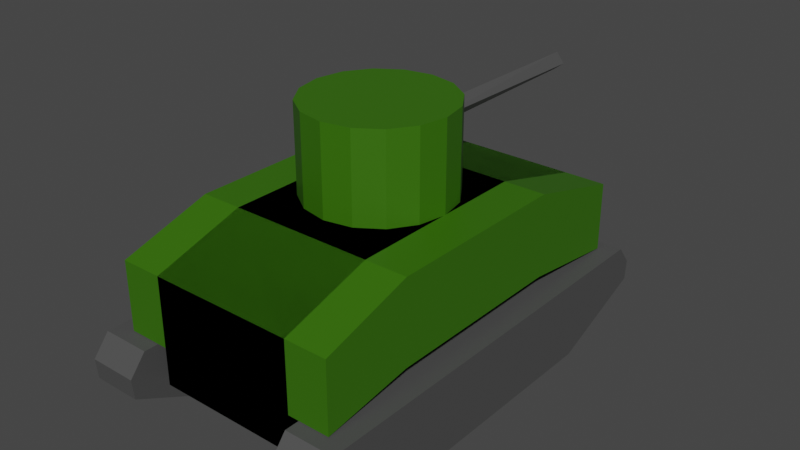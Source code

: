 # Source: tank.blend  (saved by Blender 2.91.10; exported with 4.5.12 LTS)
import bpy
from mathutils import Matrix  # noqa: F401  (used for matrix-valued properties, if any)

bpy.ops.wm.read_factory_settings(use_empty=True)
scene = bpy.context.scene
scene.name = 'Scene'

# ---- collections
col_collection = bpy.data.collections.new('Collection'); scene.collection.children.link(col_collection)

# ---- materials (node trees are filled in below, after node groups)
mat_material_001 = bpy.data.materials.new('Material.001')
mat_material_001.use_transparent_shadow = False
mat_material_002 = bpy.data.materials.new('Material.002')
mat_material_002.use_transparent_shadow = False

# ---- material node trees
mat_material_001.use_nodes = True; mat_material_001.node_tree.nodes.clear()
_N = mat_material_001.node_tree.nodes; _L = mat_material_001.node_tree.links
n0 = _N.new('ShaderNodeOutputMaterial'); n0.name = 'Material Output'; n0.location = (300, 300)
n1 = _N.new('ShaderNodeBsdfPrincipled'); n1.name = 'Principled BSDF'; n1.location = (10, 300)
n1.distribution = 'GGX'
n1.subsurface_method = 'BURLEY'
n1.inputs[0].default_value = (0.03574, 0.1447, 0.0, 1.0)
n1.inputs[3].default_value = 1.45
n1.inputs[27].default_value = (0.0, 0.0, 0.0, 1.0)
n1.inputs[28].default_value = 1.0
_L.new(n1.outputs[0], n0.inputs[0])
n0.is_active_output = True
mat_material_002.use_nodes = True; mat_material_002.node_tree.nodes.clear()
_N = mat_material_002.node_tree.nodes; _L = mat_material_002.node_tree.links
n0 = _N.new('ShaderNodeBsdfPrincipled'); n0.name = 'Principled BSDF'; n0.location = (10, 300)
n0.distribution = 'GGX'
n0.subsurface_method = 'BURLEY'
n0.inputs[0].default_value = (0.07291, 0.07291, 0.07291, 1.0)
n0.inputs[3].default_value = 1.45
n0.inputs[27].default_value = (0.0, 0.0, 0.0, 1.0)
n0.inputs[28].default_value = 1.0
n1 = _N.new('ShaderNodeOutputMaterial'); n1.name = 'Material Output'; n1.location = (300, 300)
_L.new(n0.outputs[0], n1.inputs[0])
n1.is_active_output = True

# ---- world
world_world = bpy.data.worlds.new('World'); scene.world = world_world
world_world.use_nodes = True; world_world.node_tree.nodes.clear()
_N = world_world.node_tree.nodes; _L = world_world.node_tree.links
n0 = _N.new('ShaderNodeOutputWorld'); n0.name = 'World Output'; n0.location = (300, 300)
n1 = _N.new('ShaderNodeBackground'); n1.name = 'Background'; n1.location = (10, 300)
n1.inputs[0].default_value = (0.05088, 0.05088, 0.05088, 1.0)
_L.new(n1.outputs[0], n0.inputs[0])
n0.is_active_output = True
world_world.color = (0.05088, 0.05088, 0.05088)
world_world.use_sun_shadow = False
world_world.sun_shadow_jitter_overblur = 0.0

# ---- meshes
me_cube = bpy.data.meshes.new('Cube')
me_cube.from_pydata([(1.0, 1.0, 0.6633), (1.0, 1.0, -0.618), (1.0, -1.0, 0.6633), (1.0, -1.0, -0.6339), (-1.0, 1.0, 0.6633), (-1.0, 1.0, -0.618), (-1.0, -1.0, 0.6633), (-1.0, -1.0, -0.6339), (-1.0, -0.5279, -0.9049), (1.0, -0.5279, 1.0), (-1.0, -0.5279, 1.0), (1.0, -0.5279, -0.9049), (-1.0, 0.4548, 1.0), (1.0, 0.4548, -0.9049), (-1.0, 0.4548, -0.9049), (1.0, 0.4548, 1.0), (1.0, 1.0, -0.1796), (-1.0, -1.0, -0.1796), (1.0, -1.0, -0.1796), (-1.0, 1.0, -0.1796), (1.0, -0.5279, -0.01353), (-1.0, -0.5279, -0.01353), (1.0, 0.4548, -0.01353), (-1.0, 0.4548, -0.01353), (1.581, -0.5279, 1.0), (1.581, -1.0, 0.6633), (1.581, 0.4548, 1.0), (1.581, 1.0, 0.6633), (1.581, 1.0, -0.1796), (1.581, -1.0, -0.1796), (1.581, -0.5279, -0.01353), (1.581, 0.4548, -0.01353)], [], [(9, 10, 6, 2), (18, 2, 6, 17), (23, 12, 4, 19), (8, 11, 3, 7), (18, 20, 30, 29), (19, 4, 0, 16), (0, 15, 26, 27), (14, 13, 11, 8), (17, 6, 10, 21), (15, 12, 10, 9), (0, 4, 12, 15), (5, 1, 13, 14), (9, 2, 25, 24), (21, 10, 12, 23), (8, 21, 23, 14), (1, 16, 22, 13), (7, 17, 21, 8), (13, 22, 20, 11), (5, 19, 16, 1), (11, 20, 18, 3), (14, 23, 19, 5), (3, 18, 17, 7), (30, 24, 25, 29), (31, 26, 24, 30), (28, 27, 26, 31), (2, 18, 29, 25), (20, 22, 31, 30), (16, 0, 27, 28), (22, 16, 28, 31), (15, 9, 24, 26)])
_uv = me_cube.uv_layers.new(name='UVMap')
_uv.uv.foreach_set('vector', [0.625, 0.691, 0.875, 0.691, 0.875, 0.75, 0.625, 0.75, 0.4983, 0.75, 0.625, 0.75, 0.625, 1.0, 0.4983, 1.0, 0.4983, 0.1819, 0.625, 0.1819, 0.625, 0.25, 0.4983, 0.25, 0.125, 0.691, 0.375, 0.691, 0.375, 0.75, 0.125, 0.75, 0.4983, 0.75, 0.4983, 0.691, 0.4983, 0.691, 0.4983, 0.75, 0.4983, 0.25, 0.625, 0.25, 0.625, 0.5, 0.4983, 0.5, 0.625, 0.5, 0.625, 0.5681, 0.625, 0.5681, 0.625, 0.5, 0.125, 0.5681, 0.375, 0.5681, 0.375, 0.691, 0.125, 0.691, 0.4983, 0.0, 0.625, 0.0, 0.625, 0.05901, 0.4983, 0.05901, 0.625, 0.5681, 0.875, 0.5681, 0.875, 0.691, 0.625, 0.691, 0.625, 0.5, 0.875, 0.5, 0.875, 0.5681, 0.625, 0.5681, 0.125, 0.5, 0.375, 0.5, 0.375, 0.5681, 0.125, 0.5681, 0.625, 0.691, 0.625, 0.75, 0.625, 0.75, 0.625, 0.691, 0.4983, 0.05901, 0.625, 0.05901, 0.625, 0.1819, 0.4983, 0.1819, 0.375, 0.05901, 0.4983, 0.05901, 0.4983, 0.1819, 0.375, 0.1819, 0.375, 0.5, 0.4983, 0.5, 0.4983, 0.5681, 0.375, 0.5681, 0.375, 0.0, 0.4983, 0.0, 0.4983, 0.05901, 0.375, 0.05901, 0.375, 0.5681, 0.4983, 0.5681, 0.4983, 0.691, 0.375, 0.691, 0.375, 0.25, 0.4983, 0.25, 0.4983, 0.5, 0.375, 0.5, 0.375, 0.691, 0.4983, 0.691, 0.4983, 0.75, 0.375, 0.75, 0.375, 0.1819, 0.4983, 0.1819, 0.4983, 0.25, 0.375, 0.25, 0.375, 0.75, 0.4983, 0.75, 0.4983, 1.0, 0.375, 1.0, 0.4983, 0.691, 0.625, 0.691, 0.625, 0.75, 0.4983, 0.75, 0.4983, 0.5681, 0.625, 0.5681, 0.625, 0.691, 0.4983, 0.691, 0.4983, 0.5, 0.625, 0.5, 0.625, 0.5681, 0.4983, 0.5681, 0.625, 0.75, 0.4983, 0.75, 0.4983, 0.75, 0.625, 0.75, 0.4983, 0.691, 0.4983, 0.5681, 0.4983, 0.5681, 0.4983, 0.691, 0.4983, 0.5, 0.625, 0.5, 0.625, 0.5, 0.4983, 0.5, 0.4983, 0.5681, 0.4983, 0.5, 0.4983, 0.5, 0.4983, 0.5681, 0.625, 0.5681, 0.625, 0.691, 0.625, 0.691, 0.625, 0.5681])
me_cube.materials.append(mat_material_001)
me_cube.use_remesh_preserve_volume = False
me_cube.use_remesh_preserve_attributes = False
me_cube.use_mirror_vertex_groups = False
me_cube.update()
me_cylinder = bpy.data.meshes.new('Cylinder')
me_cylinder.from_pydata([(0.0, 1.0, -1.0), (0.0, 1.0, 1.0), (0.3827, 0.9239, -1.0), (0.3827, 0.9239, 1.0), (0.7071, 0.7071, -1.0), (0.7071, 0.7071, 1.0), (0.9239, 0.3827, -1.0), (0.9239, 0.3827, 1.0), (1.0, -4.371e-08, -1.0), (1.0, -4.371e-08, 1.0), (0.9239, -0.3827, -1.0), (0.9239, -0.3827, 1.0), (0.7071, -0.7071, -1.0), (0.7071, -0.7071, 1.0), (0.3827, -0.9239, -1.0), (0.3827, -0.9239, 1.0), (1.51e-07, -1.0, -1.0), (1.51e-07, -1.0, 1.0), (-0.3827, -0.9239, -1.0), (-0.3827, -0.9239, 1.0), (-0.7071, -0.7071, -1.0), (-0.7071, -0.7071, 1.0), (-0.9239, -0.3827, -1.0), (-0.9239, -0.3827, 1.0), (-1.0, 1.192e-08, -1.0), (-1.0, 1.192e-08, 1.0), (-0.9239, 0.3827, -1.0), (-0.9239, 0.3827, 1.0), (-0.7071, 0.7071, -1.0), (-0.7071, 0.7071, 1.0), (-0.3827, 0.9239, -1.0), (-0.3827, 0.9239, 1.0)], [], [(0, 1, 3, 2), (2, 3, 5, 4), (4, 5, 7, 6), (6, 7, 9, 8), (8, 9, 11, 10), (10, 11, 13, 12), (12, 13, 15, 14), (14, 15, 17, 16), (16, 17, 19, 18), (18, 19, 21, 20), (20, 21, 23, 22), (22, 23, 25, 24), (24, 25, 27, 26), (26, 27, 29, 28), (3, 1, 31, 29, 27, 25, 23, 21, 19, 17, 15, 13, 11, 9, 7, 5), (28, 29, 31, 30), (30, 31, 1, 0), (0, 2, 4, 6, 8, 10, 12, 14, 16, 18, 20, 22, 24, 26, 28, 30)])
_uv = me_cylinder.uv_layers.new(name='UVMap')
_uv.uv.foreach_set('vector', [1.0, 0.5, 1.0, 1.0, 0.9375, 1.0, 0.9375, 0.5, 0.9375, 0.5, 0.9375, 1.0, 0.875, 1.0, 0.875, 0.5, 0.875, 0.5, 0.875, 1.0, 0.8125, 1.0, 0.8125, 0.5, 0.8125, 0.5, 0.8125, 1.0, 0.75, 1.0, 0.75, 0.5, 0.75, 0.5, 0.75, 1.0, 0.6875, 1.0, 0.6875, 0.5, 0.6875, 0.5, 0.6875, 1.0, 0.625, 1.0, 0.625, 0.5, 0.625, 0.5, 0.625, 1.0, 0.5625, 1.0, 0.5625, 0.5, 0.5625, 0.5, 0.5625, 1.0, 0.5, 1.0, 0.5, 0.5, 0.5, 0.5, 0.5, 1.0, 0.4375, 1.0, 0.4375, 0.5, 0.4375, 0.5, 0.4375, 1.0, 0.375, 1.0, 0.375, 0.5, 0.375, 0.5, 0.375, 1.0, 0.3125, 1.0, 0.3125, 0.5, 0.3125, 0.5, 0.3125, 1.0, 0.25, 1.0, 0.25, 0.5, 0.25, 0.5, 0.25, 1.0, 0.1875, 1.0, 0.1875, 0.5, 0.1875, 0.5, 0.1875, 1.0, 0.125, 1.0, 0.125, 0.5, 0.3418, 0.4717, 0.25, 0.49, 0.1582, 0.4717, 0.08029, 0.4197, 0.02827, 0.3418, 0.01, 0.25, 0.02827, 0.1582, 0.08029, 0.08029, 0.1582, 0.02827, 0.25, 0.01, 0.3418, 0.02827, 0.4197, 0.08029, 0.4717, 0.1582, 0.49, 0.25, 0.4717, 0.3418, 0.4197, 0.4197, 0.125, 0.5, 0.125, 1.0, 0.0625, 1.0, 0.0625, 0.5, 0.0625, 0.5, 0.0625, 1.0, 0.0, 1.0, 0.0, 0.5, 0.75, 0.49, 0.8418, 0.4717, 0.9197, 0.4197, 0.9717, 0.3418, 0.99, 0.25, 0.9717, 0.1582, 0.9197, 0.08029, 0.8418, 0.02827, 0.75, 0.01, 0.6582, 0.02827, 0.5803, 0.08029, 0.5283, 0.1582, 0.51, 0.25, 0.5283, 0.3418, 0.5803, 0.4197, 0.6582, 0.4717])
me_cylinder.materials.append(mat_material_001)
me_cylinder.use_remesh_fix_poles = True
me_cylinder.use_remesh_preserve_attributes = False
me_cylinder.use_mirror_vertex_groups = False
me_cylinder.update()
me_cylinder_001 = bpy.data.meshes.new('Cylinder.001')
me_cylinder_001.from_pydata([(0.0, 1.0, -1.0), (0.0, 1.0, 1.0), (0.3827, 0.9239, -1.0), (0.3827, 0.9239, 1.0), (0.7071, 0.7071, -1.0), (0.7071, 0.7071, 1.0), (0.9239, 0.3827, -1.0), (0.9239, 0.3827, 1.0), (1.0, -4.371e-08, -1.0), (1.0, -4.371e-08, 1.0), (0.9239, -0.3827, -1.0), (0.9239, -0.3827, 1.0), (0.7071, -0.7071, -1.0), (0.7071, -0.7071, 1.0), (0.3827, -0.9239, -1.0), (0.3827, -0.9239, 1.0), (1.51e-07, -1.0, -1.0), (1.51e-07, -1.0, 1.0), (-0.3827, -0.9239, -1.0), (-0.3827, -0.9239, 1.0), (-0.7071, -0.7071, -1.0), (-0.7071, -0.7071, 1.0), (-0.9239, -0.3827, -1.0), (-0.9239, -0.3827, 1.0), (-1.0, 1.192e-08, -1.0), (-1.0, 1.192e-08, 1.0), (-0.9239, 0.3827, -1.0), (-0.9239, 0.3827, 1.0), (-0.7071, 0.7071, -1.0), (-0.7071, 0.7071, 1.0), (-0.3827, 0.9239, -1.0), (-0.3827, 0.9239, 1.0)], [], [(0, 1, 3, 2), (2, 3, 5, 4), (4, 5, 7, 6), (6, 7, 9, 8), (8, 9, 11, 10), (10, 11, 13, 12), (12, 13, 15, 14), (14, 15, 17, 16), (16, 17, 19, 18), (18, 19, 21, 20), (20, 21, 23, 22), (22, 23, 25, 24), (24, 25, 27, 26), (26, 27, 29, 28), (3, 1, 31, 29, 27, 25, 23, 21, 19, 17, 15, 13, 11, 9, 7, 5), (28, 29, 31, 30), (30, 31, 1, 0), (0, 2, 4, 6, 8, 10, 12, 14, 16, 18, 20, 22, 24, 26, 28, 30)])
_uv = me_cylinder_001.uv_layers.new(name='UVMap')
_uv.uv.foreach_set('vector', [1.0, 0.5, 1.0, 1.0, 0.9375, 1.0, 0.9375, 0.5, 0.9375, 0.5, 0.9375, 1.0, 0.875, 1.0, 0.875, 0.5, 0.875, 0.5, 0.875, 1.0, 0.8125, 1.0, 0.8125, 0.5, 0.8125, 0.5, 0.8125, 1.0, 0.75, 1.0, 0.75, 0.5, 0.75, 0.5, 0.75, 1.0, 0.6875, 1.0, 0.6875, 0.5, 0.6875, 0.5, 0.6875, 1.0, 0.625, 1.0, 0.625, 0.5, 0.625, 0.5, 0.625, 1.0, 0.5625, 1.0, 0.5625, 0.5, 0.5625, 0.5, 0.5625, 1.0, 0.5, 1.0, 0.5, 0.5, 0.5, 0.5, 0.5, 1.0, 0.4375, 1.0, 0.4375, 0.5, 0.4375, 0.5, 0.4375, 1.0, 0.375, 1.0, 0.375, 0.5, 0.375, 0.5, 0.375, 1.0, 0.3125, 1.0, 0.3125, 0.5, 0.3125, 0.5, 0.3125, 1.0, 0.25, 1.0, 0.25, 0.5, 0.25, 0.5, 0.25, 1.0, 0.1875, 1.0, 0.1875, 0.5, 0.1875, 0.5, 0.1875, 1.0, 0.125, 1.0, 0.125, 0.5, 0.3418, 0.4717, 0.25, 0.49, 0.1582, 0.4717, 0.08029, 0.4197, 0.02827, 0.3418, 0.01, 0.25, 0.02827, 0.1582, 0.08029, 0.08029, 0.1582, 0.02827, 0.25, 0.01, 0.3418, 0.02827, 0.4197, 0.08029, 0.4717, 0.1582, 0.49, 0.25, 0.4717, 0.3418, 0.4197, 0.4197, 0.125, 0.5, 0.125, 1.0, 0.0625, 1.0, 0.0625, 0.5, 0.0625, 0.5, 0.0625, 1.0, 0.0, 1.0, 0.0, 0.5, 0.75, 0.49, 0.8418, 0.4717, 0.9197, 0.4197, 0.9717, 0.3418, 0.99, 0.25, 0.9717, 0.1582, 0.9197, 0.08029, 0.8418, 0.02827, 0.75, 0.01, 0.6582, 0.02827, 0.5803, 0.08029, 0.5283, 0.1582, 0.51, 0.25, 0.5283, 0.3418, 0.5803, 0.4197, 0.6582, 0.4717])
me_cylinder_001.materials.append(mat_material_002)
me_cylinder_001.use_remesh_fix_poles = True
me_cylinder_001.use_remesh_preserve_attributes = False
me_cylinder_001.use_mirror_vertex_groups = False
me_cylinder_001.update()
me_cube_001 = bpy.data.meshes.new('Cube.001')
me_cube_001.from_pydata([(-1.0, -1.072, -0.03818), (-1.0, -1.0, 1.0), (-1.0, 1.066, 0.01633), (-1.0, 1.0, 1.0), (1.0, -1.072, -0.03818), (1.0, -1.0, 1.0), (1.0, 1.066, 0.01633), (1.0, 1.0, 1.0), (-1.0, 0.5854, -1.0), (-1.0, 0.5854, 1.0), (1.0, 0.5854, -1.0), (1.0, 0.5854, 1.0), (-1.0, -0.697, -1.0), (1.0, -0.697, 1.0), (-1.0, -0.697, 1.0), (1.0, -0.697, -1.0), (-1.0, -1.081, 0.4809), (-1.0, 1.074, 0.5082), (1.0, 1.074, 0.5082), (1.0, -1.081, 0.4809), (1.0, 0.5854, 0.0), (-1.0, 0.5854, 0.0), (-1.0, -0.697, 0.0), (1.0, -0.697, 0.0)], [], [(21, 9, 3, 17), (17, 3, 7, 18), (23, 13, 5, 19), (19, 5, 1, 16), (12, 15, 4, 0), (13, 14, 1, 5), (7, 3, 9, 11), (2, 6, 10, 8), (18, 7, 11, 20), (22, 14, 9, 21), (16, 1, 14, 22), (11, 9, 14, 13), (8, 10, 15, 12), (20, 11, 13, 23), (10, 20, 23, 15), (0, 16, 22, 12), (12, 22, 21, 8), (6, 18, 20, 10), (4, 19, 16, 0), (15, 23, 19, 4), (2, 17, 18, 6), (8, 21, 17, 2)])
_uv = me_cube_001.uv_layers.new(name='UVMap')
_uv.uv.foreach_set('vector', [0.5, 0.1982, 0.625, 0.1982, 0.625, 0.25, 0.5, 0.25, 0.5, 0.25, 0.625, 0.25, 0.625, 0.5, 0.5, 0.5, 0.5, 0.7121, 0.625, 0.7121, 0.625, 0.75, 0.5, 0.75, 0.5, 0.75, 0.625, 0.75, 0.625, 1.0, 0.5, 1.0, 0.125, 0.7121, 0.375, 0.7121, 0.375, 0.75, 0.125, 0.75, 0.625, 0.7121, 0.875, 0.7121, 0.875, 0.75, 0.625, 0.75, 0.625, 0.5, 0.875, 0.5, 0.875, 0.5518, 0.625, 0.5518, 0.125, 0.5, 0.375, 0.5, 0.375, 0.5518, 0.125, 0.5518, 0.5, 0.5, 0.625, 0.5, 0.625, 0.5518, 0.5, 0.5518, 0.5, 0.03787, 0.625, 0.03787, 0.625, 0.1982, 0.5, 0.1982, 0.5, 0.0, 0.625, 0.0, 0.625, 0.03787, 0.5, 0.03787, 0.625, 0.5518, 0.875, 0.5518, 0.875, 0.7121, 0.625, 0.7121, 0.125, 0.5518, 0.375, 0.5518, 0.375, 0.7121, 0.125, 0.7121, 0.5, 0.5518, 0.625, 0.5518, 0.625, 0.7121, 0.5, 0.7121, 0.375, 0.5518, 0.5, 0.5518, 0.5, 0.7121, 0.375, 0.7121, 0.375, 0.0, 0.5, 0.0, 0.5, 0.03787, 0.375, 0.03787, 0.375, 0.03787, 0.5, 0.03787, 0.5, 0.1982, 0.375, 0.1982, 0.375, 0.5, 0.5, 0.5, 0.5, 0.5518, 0.375, 0.5518, 0.375, 0.75, 0.5, 0.75, 0.5, 1.0, 0.375, 1.0, 0.375, 0.7121, 0.5, 0.7121, 0.5, 0.75, 0.375, 0.75, 0.375, 0.25, 0.5, 0.25, 0.5, 0.5, 0.375, 0.5, 0.375, 0.1982, 0.5, 0.1982, 0.5, 0.25, 0.375, 0.25])
me_cube_001.materials.append(mat_material_002)
me_cube_001.use_remesh_fix_poles = True
me_cube_001.use_remesh_preserve_attributes = False
me_cube_001.use_mirror_vertex_groups = False
me_cube_001.update()

# ---- objects
ob_cube = bpy.data.objects.new('Cube', me_cube)
ob_cylinder = bpy.data.objects.new('Cylinder', me_cylinder)
ob_cylinder_001 = bpy.data.objects.new('Cylinder.001', me_cylinder_001)
ob_cube_001 = bpy.data.objects.new('Cube.001', me_cube_001)

# ---- transforms, parenting, visibility, modifiers, constraints
ob_cube.location = (0.0, 0.0, 0.0)
ob_cube.scale = (0.5336, 1.421, 0.6065)
ob_cube.lock_rotations_4d = False
ob_cube.empty_display_type = 'ARROWS'
ob_cube.lineart.crease_threshold = 0.0
_m = ob_cube.modifiers.new('Mirror', 'MIRROR')
ob_cylinder.location = (0.0, 0.0, 0.7636)
ob_cylinder.scale = (0.5367, 0.5367, 0.495)
ob_cylinder.lineart.crease_threshold = 0.0
ob_cylinder_001.location = (0.0, 1.215, 0.9615)
ob_cylinder_001.rotation_euler = (-1.571, -0.0, 0.0)
ob_cylinder_001.scale = (0.06578, 0.06578, 0.8389)
ob_cylinder_001.lineart.crease_threshold = 0.0
_m = ob_cylinder_001.modifiers.new('Decimate', 'DECIMATE')
_m.ratio = 0.2628
ob_cube_001.location = (-0.7936, 0.0, -0.4047)
ob_cube_001.scale = (0.1828, 1.524, 0.2905)
ob_cube_001.lineart.crease_threshold = 0.0
_m = ob_cube_001.modifiers.new('Mirror', 'MIRROR')
_m.mirror_object = ob_cube

# ---- collection membership
col_collection.objects.link(ob_cube)
col_collection.objects.link(ob_cylinder)
col_collection.objects.link(ob_cylinder_001)
col_collection.objects.link(ob_cube_001)

# ---- scene / render settings (as saved in the file)
scene.frame_start = 1; scene.frame_end = 250; scene.frame_set(1)
scene.render.engine = 'BLENDER_EEVEE_NEXT'
scene.cycles.use_denoising = False
scene.cycles.samples = 128
scene.cycles.sampling_pattern = 'TABULATED_SOBOL'
scene.cycles.use_adaptive_sampling = False
scene.cycles.use_light_tree = False
scene.view_settings.view_transform = 'Filmic'
bpy.context.view_layer.update()

# ---- added for rendering (the .blend has no active camera and no usable light): camera, sun
cam_auto = bpy.data.cameras.new('AutoCamera')
cam_auto.lens = 50.0
cam_auto.sensor_width = 36.0
cam_auto.clip_end = 1000.0
ob_auto_camera = bpy.data.objects.new('AutoCamera', cam_auto)
scene.collection.objects.link(ob_auto_camera)
ob_auto_camera.location = (4.2735, -4.92485, 3.70052)
ob_auto_camera.rotation_euler = (1.09748, -7.21219e-08, 0.694738)
scene.camera = ob_auto_camera
light_auto_sun = bpy.data.lights.new('AutoSun', 'SUN')
light_auto_sun.energy = 3.0
light_auto_sun.angle = 0.0523599
ob_auto_sun = bpy.data.objects.new('AutoSun', light_auto_sun)
scene.collection.objects.link(ob_auto_sun)
ob_auto_sun.rotation_euler = (0.872665, 0.174533, 0.523599)
bpy.context.view_layer.update()
